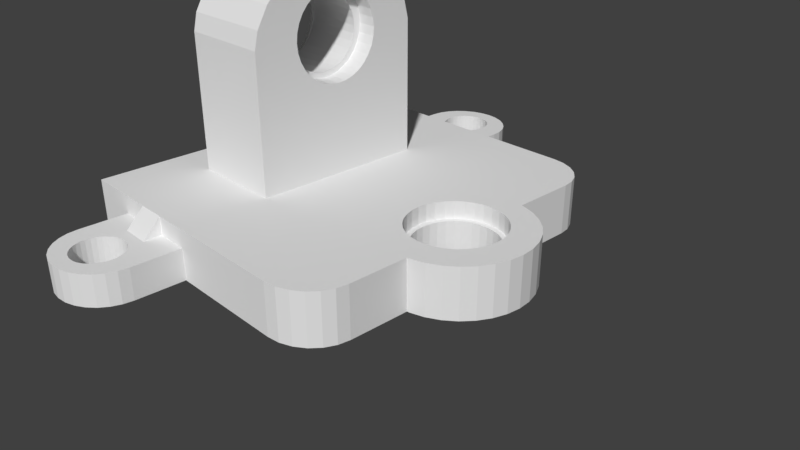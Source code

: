# Source: 17.30.blend  (saved by Blender 2.79.0; exported with 4.5.12 LTS)
import bpy
from mathutils import Matrix  # noqa: F401  (used for matrix-valued properties, if any)

bpy.ops.wm.read_factory_settings(use_empty=True)
scene = bpy.context.scene
scene.name = 'Scene'

# ---- collections
col_collection_1 = bpy.data.collections.new('Collection 1'); scene.collection.children.link(col_collection_1)

# ---- materials (node trees are filled in below, after node groups)
mat_material = bpy.data.materials.new('Material')
mat_material.alpha_threshold = 0.0
mat_material.use_transparent_shadow = False
mat_material.roughness = 0.5
mat_material.line_color = (0.0, 0.0, 0.0, 1.0)

# ---- material node trees

# ---- world
world_world = bpy.data.worlds.new('World'); scene.world = world_world
world_world.color = (0.05088, 0.05088, 0.05088)
world_world.use_sun_shadow = False
world_world.sun_shadow_jitter_overblur = 0.0
world_world.cycles.sampling_method = 'MANUAL'

# ---- cameras
cam_camera = bpy.data.cameras.new('Camera')
cam_camera.clip_end = 100.0
cam_camera.lens = 35.0
cam_camera.sensor_width = 32.0
cam_camera.sensor_height = 18.0
cam_camera.ortho_scale = 7.314
cam_camera.dof.focus_distance = 0.0
cam_camera.dof.aperture_fstop = 128.0

# ---- meshes
me_cube = bpy.data.meshes.new('Cube')
me_cube.from_pydata([(0.6489, 0.3852, -0.9897), (0.6489, 0.3852, 1.002), (0.7196, 0.3622, 1.002), (0.7196, 0.3622, -0.9897), (0.6345, -0.4113, -0.9897), (0.6345, -0.25, -0.9897), (0.6345, -0.2162, -0.9897), (0.6398, -0.2144, -0.9897), (0.6767, -0.1932, -0.9897), (0.7089, -0.1648, -0.9897), (0.7354, -0.13, -0.9897), (0.7551, -0.09045, -0.9897), (0.7672, -0.04748, -0.9897), (0.7713, -0.002799, -0.9897), (0.7672, 0.04189, -0.9897), (0.7551, 0.08485, -0.9897), (0.7354, 0.1245, -0.9897), (0.7089, 0.1592, -0.9897), (0.6767, 0.1876, -0.9897), (0.6398, 0.2088, -0.9897), (0.6345, 0.2106, -0.9897), (0.6345, 0.25, -0.9897), (0.6345, 0.3867, -0.9897), (0.7847, 0.3247, -0.9897), (0.8419, 0.2743, -0.9897), (0.8887, 0.2129, -0.9897), (0.9236, 0.1428, -0.9897), (0.945, 0.06679, -0.9897), (0.9523, -0.01228, -0.9897), (0.945, -0.09134, -0.9897), (0.9236, -0.1674, -0.9897), (0.8887, -0.2374, -0.9897), (0.8419, -0.2989, -0.9897), (0.7847, -0.3493, -0.9897), (0.7196, -0.3867, -0.9897), (0.6489, -0.4098, -0.9897), (0.6345, 0.3867, 0.0), (0.6345, 0.3867, 0.25), (0.6345, 0.3867, 0.5), (0.6345, 0.3867, 0.75), (0.6345, 0.3867, 1.002), (0.6345, 0.3867, -0.75), (0.6345, 0.3867, -0.5), (0.6345, 0.3867, -0.25), (0.6345, 0.25, 1.002), (0.6345, 0.2442, 1.002), (0.6514, 0.2387, 1.002), (0.6934, 0.2146, 1.002), (0.7302, 0.1821, 1.002), (0.7605, 0.1424, 1.002), (0.7829, 0.09724, 1.002), (0.7968, 0.0482, 1.002), (0.8014, -0.002799, 1.002), (0.7968, -0.0538, 1.002), (0.7829, -0.1028, 1.002), (0.7605, -0.148, 1.002), (0.7302, -0.1877, 1.002), (0.6934, -0.2202, 1.002), (0.6514, -0.2443, 1.002), (0.6345, -0.2498, 1.002), (0.6345, -0.25, 1.002), (0.6345, -0.4113, 1.002), (0.6489, -0.4098, 1.002), (0.7196, -0.3867, 1.002), (0.7847, -0.3493, 1.002), (0.8419, -0.2989, 1.002), (0.8887, -0.2374, 1.002), (0.9236, -0.1674, 1.002), (0.945, -0.09134, 1.002), (0.9523, -0.01228, 1.002), (0.945, 0.06679, 1.002), (0.9236, 0.1428, 1.002), (0.8887, 0.2129, 1.002), (0.8419, 0.2743, 1.002), (0.7847, 0.3247, 1.002), (0.6345, -0.4113, -0.75), (0.6345, -0.25, -1.0), (0.6345, -0.2162, -1.0), (0.6398, -0.2144, 0.2992), (0.6767, -0.1932, 0.2992), (0.7089, -0.1648, 0.2992), (0.7354, -0.13, 0.2992), (0.7551, -0.09045, 0.2992), (0.7672, -0.04748, 0.2992), (0.7713, -0.002799, 0.2992), (0.7672, 0.04189, 0.2992), (0.7551, 0.08485, 0.2992), (0.7354, 0.1245, 0.2992), (0.7089, 0.1592, 0.2992), (0.6767, 0.1876, 0.2992), (0.6398, 0.2088, 0.2992), (0.6345, 0.25, -1.0), (0.6345, 0.2106, -1.0), (0.6345, 0.5, -1.0), (0.6345, 0.5, -0.75), (0.6345, 0.5, -0.25), (0.6345, 0.5, 0.0), (0.6345, 0.5, 0.25), (0.6345, 0.5, 0.5), (0.6345, 0.5, 0.75), (0.6345, 0.5, 1.0), (0.6345, 0.5, -0.5), (0.6345, 0.25, 1.0), (0.6345, 0.2442, 1.0), (0.6514, 0.2387, 0.2992), (0.6934, 0.2146, 0.2992), (0.7302, 0.1821, 0.2992), (0.7605, 0.1424, 0.2992), (0.7829, 0.09724, 0.2992), (0.7968, 0.0482, 0.2992), (0.8014, -0.002799, 0.2992), (0.7968, -0.0538, 0.2992), (0.7829, -0.1028, 0.2992), (0.7605, -0.148, 0.2992), (0.7302, -0.1877, 0.2992), (0.6934, -0.2202, 0.2992), (0.6514, -0.2443, 0.2992), (0.6345, -0.2498, 1.0), (0.6345, -0.25, 1.0), (0.6345, -0.4113, 0.75), (0.6345, -0.4113, -0.5), (0.6345, -0.5, -0.75), (0.6345, -0.5, -1.0), (0.3845, -0.1343, -1.0), (0.4077, -0.1648, -1.0), (0.44, -0.1932, -1.0), (0.4768, -0.2144, -1.0), (0.5168, -0.2274, -1.0), (0.5583, -0.2318, -1.0), (0.5999, -0.2274, -1.0), (0.3845, -0.25, -1.0), (0.5999, -0.2274, 0.2992), (0.5999, 0.2218, 0.2992), (0.5999, 0.2218, -1.0), (0.3845, 0.25, -1.0), (0.3845, 0.5, -1.0), (0.6345, 0.75, -1.0), (0.6345, 0.75, -0.75), (0.6345, -0.4113, -0.25), (0.6345, 0.75, -0.25), (0.6345, 0.75, 0.0), (0.6345, 0.75, 0.25), (0.6345, 0.75, 0.5), (0.6345, 0.75, 0.75), (0.6345, 0.75, 1.0), (0.6345, 0.75, -0.5), (0.6168, 0.25, 1.0), (0.6339, -0.25, 1.0), (0.6345, -0.4113, 0.5), (0.6345, -0.5, 1.0), (0.6345, -0.5, 0.75), (0.6345, -0.5, -0.5), (0.3845, -0.5, -1.0), (0.3456, -8.149e-09, -1.0), (0.3453, -0.002799, -1.0), (0.3494, -0.04748, -1.0), (0.3615, -0.09045, -1.0), (0.3812, -0.13, -1.0), (0.1345, -0.25, -1.0), (0.1345, 2.98e-08, -1.0), (0.4077, -0.1648, 0.2992), (0.44, -0.1932, 0.2992), (0.4768, -0.2144, 0.2992), (0.5168, -0.2274, 0.2992), (0.5583, -0.2318, 0.2992), (0.5583, 0.2262, -1.0), (0.3845, 0.75, -1.0), (0.5168, 0.2218, -1.0), (0.1345, 0.25, -1.0), (0.1345, 0.5, -1.0), (0.6345, 0.75, -0.75), (0.6345, 0.75, -0.25), (0.6345, 0.75, 0.0), (0.6345, 0.75, 0.25), (0.6345, 0.75, 0.5), (0.6345, 0.75, 0.75), (0.6345, 0.75, 1.0), (0.3845, 0.75, 1.0), (0.3845, 0.5, 1.0), (0.6345, 0.75, -0.5), (0.3845, 0.25, 1.0), (0.4998, 0.25, 1.0), (0.5109, 0.2536, 1.0), (0.5583, 0.2586, 1.0), (0.6057, 0.2536, 1.0), (0.6057, 0.2536, 0.2992), (0.6057, -0.2592, 1.0), (0.5583, -0.2642, 1.0), (0.5109, -0.2592, 1.0), (0.4827, -0.25, 1.0), (0.3845, -0.25, 1.0), (0.3845, -0.5, 1.0), (0.6345, -0.5, 0.5), (0.6345, -0.75, 1.0), (0.6345, -0.75, 0.75), (0.6345, -0.5, -0.25), (0.6345, -0.75, -0.5), (0.6345, -0.75, -0.75), (0.6345, -0.75, -1.0), (0.3845, -0.75, -1.0), (0.1345, -0.5, -1.0), (0.3845, 0.1287, -1.0), (0.3812, 0.1245, -1.0), (0.3615, 0.08485, -1.0), (0.3494, 0.04189, -1.0), (0.3453, -0.002799, 0.2992), (0.3494, -0.04748, 0.2992), (0.3615, -0.09045, 0.2992), (0.3812, -0.13, 0.2992), (0.08509, -0.25, -1.0), (0.08509, 7.427e-08, -1.0), (0.3864, -0.1877, 0.2992), (0.4653, -0.2443, 0.2992), (0.5109, -0.2592, 0.2992), (0.5583, -0.2642, 0.2992), (0.6057, -0.2592, 0.2992), (0.5583, 0.2262, 0.2992), (0.3845, 1.0, -1.0), (0.4492, 0.9915, -1.0), (0.5095, 0.9665, -1.0), (0.5612, 0.9268, -1.0), (0.601, 0.875, -1.0), (0.626, 0.8147, -1.0), (0.6345, 0.75, -1.0), (0.3845, 1.0, -1.0), (0.1345, 0.75, -1.0), (0.4768, 0.2088, -1.0), (0.08509, 0.25, -1.0), (0.08509, 0.5, -1.0), (0.6345, -0.4113, 0.25), (0.626, 0.8147, -0.25), (0.626, 0.8147, 0.0), (0.626, 0.8147, 1.0), (0.601, 0.875, 1.0), (0.5612, 0.9268, 1.0), (0.5095, 0.9665, 1.0), (0.4492, 0.9915, 1.0), (0.3845, 1.0, 1.0), (0.3845, 1.0, 1.0), (0.626, 0.8147, 0.75), (0.1345, 0.75, 1.0), (0.1345, 0.5, 1.0), (0.626, 0.8147, -0.5), (0.1345, 0.25, 1.0), (0.3845, 0.1795, 1.0), (0.3864, 0.1821, 1.0), (0.4232, 0.2146, 1.0), (0.4653, 0.2387, 1.0), (0.5109, 0.2536, 0.2992), (0.5583, 0.2586, 0.2992), (0.4653, -0.2443, 1.0), (0.3845, -0.1851, 1.0), (0.4232, -0.2202, 1.0), (0.3864, -0.1877, 1.0), (0.1345, -0.25, 1.0), (0.1345, -0.5, 1.0), (0.3845, -0.75, 1.0), (0.6345, -0.5, 0.25), (0.6345, -0.75, 0.5), (0.6345, -0.75, 1.0), (0.6345, -0.75, 0.75), (0.6345, -0.4113, 0.0), (0.6345, -0.5, 0.0), (0.6345, -0.75, -0.25), (0.6345, -0.75, -0.5), (0.6345, -0.75, -0.75), (0.6345, -0.75, -1.0), (0.626, -0.8147, -1.0), (0.601, -0.875, -1.0), (0.5612, -0.9268, -1.0), (0.5095, -0.9665, -1.0), (0.4492, -0.9915, -1.0), (0.3845, -1.0, -1.0), (0.3845, -1.0, -1.0), (0.1345, -0.75, -1.0), (0.08509, -0.5, -1.0), (0.4077, 0.1592, -1.0), (0.3812, 0.1245, 0.2992), (0.3615, 0.08485, 0.2992), (0.3494, 0.04189, 0.2992), (0.3152, -0.002799, 0.2992), (0.3199, -0.0538, 0.2992), (0.3337, -0.1028, 0.2992), (4.47e-08, -0.25, -1.0), (5.96e-08, 1.192e-07, -1.0), (0.4232, -0.2202, 0.2992), (0.5168, 0.2218, 0.2992), (0.3845, 1.0, -0.75), (0.4492, 0.9915, -0.75), (0.3845, 1.0, -0.75), (0.5095, 0.9665, -0.75), (0.5612, 0.9268, -0.75), (0.601, 0.875, -0.75), (0.626, 0.8147, -0.75), (0.1345, 1.0, -1.0), (0.08509, 0.75, -1.0), (0.44, 0.1876, -1.0), (0.4768, 0.2088, 0.2992), (8.941e-08, 0.25, -1.0), (1.192e-07, 0.5, -1.0), (0.626, 0.8147, 0.25), (0.601, 0.875, -0.25), (0.601, 0.875, 0.0), (0.626, 0.8147, 0.5), (0.601, 0.875, 0.75), (0.5612, 0.9268, 0.75), (0.5095, 0.9665, 0.75), (0.4492, 0.9915, 0.75), (0.3845, 1.0, 0.75), (0.3845, 1.0, 0.75), (0.1345, 1.0, 1.0), (0.08509, 0.75, 1.0), (0.08509, 0.5, 1.0), (0.601, 0.875, -0.5), (0.08509, 0.25, 1.0), (0.1345, -3.581e-07, 1.0), (0.3154, -4.228e-07, 1.0), (0.3199, 0.0482, 1.0), (0.3337, 0.09724, 1.0), (0.3562, 0.1424, 1.0), (0.3864, 0.1821, 0.2992), (0.4232, 0.2146, 0.2992), (0.4653, 0.2387, 0.2992), (0.3562, -0.148, 1.0), (0.3337, -0.1028, 1.0), (0.3199, -0.0538, 1.0), (0.3152, -0.002799, 1.0), (0.08509, -0.25, 1.0), (0.08509, -0.5, 1.0), (0.1345, -0.75, 1.0), (0.3845, -1.0, 1.0), (0.3845, -1.0, 1.0), (0.4492, -0.9915, 1.0), (0.5095, -0.9665, 1.0), (0.5612, -0.9268, 1.0), (0.601, -0.875, 1.0), (0.626, -0.8147, 1.0), (0.6345, -0.75, 0.25), (0.6345, -0.75, 0.5), (0.626, -0.8147, 0.75), (0.6345, -0.75, 0.0), (0.6345, -0.75, -0.25), (0.626, -0.8147, -0.5), (0.626, -0.8147, -0.75), (0.601, -0.875, -0.75), (0.5612, -0.9268, -0.75), (0.5095, -0.9665, -0.75), (0.4492, -0.9915, -0.75), (0.3845, -1.0, -0.75), (0.1345, -1.0, -1.0), (0.08509, -0.75, -1.0), (2.98e-08, -0.5, -1.0), (0.4077, 0.1592, 0.2992), (0.3337, 0.09724, 0.2992), (0.3199, 0.0482, 0.2992), (0.3562, -0.148, 0.2992), (-0.25, -0.25, -1.0), (-0.25, 1.639e-07, -1.0), (0.1345, 1.0, -0.75), (0.3845, 1.0, -0.5), (0.4492, 0.9915, -0.5), (0.5095, 0.9665, -0.5), (0.5612, 0.9268, -0.5), (0.08509, 1.0, -1.0), (1.49e-07, 0.75, -1.0), (0.44, 0.1876, 0.2992), (-0.25, 0.25, -1.0), (-0.25, 0.5, -1.0), (0.601, 0.875, 0.25), (0.5612, 0.9268, -0.25), (0.5612, 0.9268, 0.0), (0.601, 0.875, 0.5), (0.5612, 0.9268, 0.5), (0.5095, 0.9665, 0.5), (0.4492, 0.9915, 0.5), (0.3845, 1.0, 0.5), (0.3845, 1.0, 0.5), (0.1345, 1.0, 0.75), (0.08509, 1.0, 1.0), (1.416e-07, 0.75, 1.0), (4.47e-08, 0.5, 1.0), (-5.96e-08, 0.25, 1.0), (0.08509, -2.689e-07, 1.0), (0.3562, 0.1424, 0.2992), (-2.496e-07, -0.25, 1.0), (-3.427e-07, -0.5, 1.0), (0.08509, -0.75, 1.0), (0.1345, -1.0, 1.0), (0.3845, -1.0, 0.75), (0.3845, -1.0, 0.75), (0.4492, -0.9915, 0.75), (0.5095, -0.9665, 0.75), (0.5612, -0.9268, 0.75), (0.601, -0.875, 0.75), (0.6345, -0.75, 0.25), (0.626, -0.8147, 0.5), (0.6345, -0.75, 0.0), (0.626, -0.8147, -0.25), (0.601, -0.875, -0.5), (0.5612, -0.9268, -0.5), (0.5095, -0.9665, -0.5), (0.4492, -0.9915, -0.5), (0.3845, -1.0, -0.5), (0.3845, -1.0, -0.75), (0.1345, -1.0, -0.75), (0.08509, -1.0, -1.0), (1.49e-08, -0.75, -1.0), (-0.25, -0.5, -1.0), (-0.5, -0.25, -1.0), (-0.5, 2.086e-07, -1.0), (0.3845, 1.0, -0.5), (0.1345, 1.0, -0.5), (0.08509, 1.0, -0.75), (0.4492, 0.9915, -0.25), (0.3845, 1.0, -0.25), (0.5095, 0.9665, -0.25), (1.788e-07, 1.0, -1.0), (-0.25, 0.75, -1.0), (-0.5, 0.25, -1.0), (-0.5, 0.5, -1.0), (0.5612, 0.9268, 0.25), (0.5095, 0.9665, 0.0), (0.5095, 0.9665, 0.25), (0.4492, 0.9915, 0.25), (0.3845, 1.0, 0.25), (0.3845, 1.0, 0.25), (0.1345, 1.0, 0.5), (0.08509, 1.0, 0.75), (2.384e-07, 1.0, 1.0), (-0.25, 0.75, 1.0), (-0.25, 0.5, 1.0), (-0.25, 0.25, 1.0), (-1.49e-07, -1.793e-07, 1.0), (-0.25, -0.25, 1.0), (-0.25, -0.5, 1.0), (-4.433e-07, -0.75, 1.0), (0.08509, -1.0, 1.0), (0.1345, -1.0, 0.75), (0.3845, -1.0, 0.5), (0.3845, -1.0, 0.5), (0.4492, -0.9915, 0.5), (0.5095, -0.9665, 0.5), (0.5612, -0.9268, 0.5), (0.601, -0.875, 0.5), (0.626, -0.8147, 0.25), (0.626, -0.8147, 0.0), (0.601, -0.875, -0.25), (0.5612, -0.9268, -0.25), (0.5095, -0.9665, -0.25), (0.4492, -0.9915, -0.25), (0.3845, -1.0, -0.25), (0.3845, -1.0, -0.5), (0.1345, -1.0, -0.5), (0.08509, -1.0, -0.75), (0.0, -1.0, -1.0), (-0.25, -0.75, -1.0), (-0.5, -0.5, -1.0), (-0.75, -0.25, -1.0), (-0.75, 2.531e-07, -1.0), (0.3845, 1.0, -0.25), (0.1345, 1.0, -0.25), (0.08509, 1.0, -0.5), (1.937e-07, 1.0, -0.75), (0.4492, 0.9915, 0.0), (0.3845, 1.0, 0.0), (-0.25, 1.0, -1.0), (-0.5, 0.75, -1.0), (-0.75, 0.25, -1.0), (-0.75, 0.5, -1.0), (0.3845, 1.0, 0.0), (0.1345, 1.0, 0.25), (0.08509, 1.0, 0.5), (2.384e-07, 1.0, 0.75), (-0.25, 1.0, 1.0), (-0.5, 0.75, 1.0), (-0.5, 0.5, 1.0), (-0.25, 0.5, 6.385), (-0.25, 0.4764, 7.067), (-0.25, 0.4118, 7.851), (-0.25, 0.3236, 8.528), (-0.25, 0.25, 8.972), (-0.25, 0.25, 6.657), (-0.25, 0.2545, 6.336), (-0.25, 0.25, 6.015), (-0.25, -9.011e-08, 1.0), (-0.25, -0.25, 6.205), (-0.25, -0.2518, 6.336), (-0.25, -0.25, 6.468), (-0.25, -0.25, 8.972), (-0.25, -0.3236, 8.528), (-0.25, -0.4118, 7.851), (-0.25, -0.4764, 7.067), (-0.25, -0.5, 6.385), (-0.25, -0.75, 1.0), (-5.364e-07, -1.0, 1.0), (0.08509, -1.0, 0.75), (0.1345, -1.0, 0.5), (0.4492, -0.9915, 0.25), (0.3845, -1.0, 0.25), (0.5095, -0.9665, 0.25), (0.5612, -0.9268, 0.25), (0.601, -0.875, 0.25), (0.601, -0.875, 0.0), (0.5612, -0.9268, 0.0), (0.5095, -0.9665, 0.0), (0.4492, -0.9915, 0.0), (0.3845, -1.0, 0.0), (0.3845, -1.0, -0.25), (0.1345, -1.0, -0.25), (0.08509, -1.0, -0.5), (-7.451e-08, -1.0, -0.75), (-0.25, -1.0, -1.0), (-0.5, -0.75, -1.0), (-0.75, -0.5, -1.0), (-1.0, -0.25, -1.0), (-1.0, 2.978e-07, -1.0), (0.1345, 1.0, 0.0), (0.08509, 1.0, -0.25), (2.086e-07, 1.0, -0.5), (-0.25, 1.0, -0.75), (-0.5, 1.0, -1.0), (-0.75, 0.75, -1.0), (-1.0, 0.25, -1.0), (-1.0, 0.5, -1.0), (0.08509, 1.0, 0.25), (2.384e-07, 1.0, 0.5), (-0.25, 1.0, 0.75), (-0.5, 1.0, 1.0), (-0.75, 0.75, 1.0), (-0.75, 0.5, 1.0), (-0.5, 0.5, 6.385), (-0.25, 0.2496, 5.988), (-0.25, 0.2352, 5.653), (-0.25, 0.2118, 5.344), (-0.25, 0.1803, 5.073), (-0.25, 0.142, 4.851), (-0.25, 0.0982, 4.686), (-0.25, 0.05071, 4.584), (-0.25, 0.001324, 4.55), (-0.25, -9.011e-08, 4.551), (-0.5, 0.4764, 7.067), (-0.5, 0.4118, 7.851), (-0.5, 0.3236, 8.528), (-0.5, 0.25, 8.972), (-0.25, 0.2496, 6.685), (-0.25, -0.04806, 4.584), (-0.25, -0.09555, 4.686), (-0.25, -0.1393, 4.851), (-0.25, -0.1777, 5.073), (-0.25, -0.2092, 5.344), (-0.25, -0.2326, 5.653), (-0.25, -0.247, 5.988), (-0.5, -0.5, 1.0), (-0.5, -0.5, 6.385), (-0.3548, -0.2518, 6.357), (-0.25, -0.247, 6.685), (-0.25, -0.25, 8.972), (-0.5, -0.25, 8.972), (-0.5, -0.3236, 8.528), (-0.5, -0.4118, 7.851), (-0.5, -0.4764, 7.067), (-0.5, -0.75, 1.0), (-0.25, -1.0, 1.0), (-4.768e-07, -1.0, 0.75), (0.08509, -1.0, 0.5), (0.3845, -1.0, 0.25), (0.1345, -1.0, 0.25), (0.3845, -1.0, 0.0), (0.1345, -1.0, 0.0), (0.08509, -1.0, -0.25), (-1.49e-07, -1.0, -0.5), (-0.25, -1.0, -0.75), (-0.5, -1.0, -1.0), (-0.75, -0.75, -1.0), (-1.0, -0.5, -1.0), (-1.0, -0.25, -0.75), (-1.0, 2.831e-07, -0.75), (0.08509, 1.0, 0.0), (2.235e-07, 1.0, -0.25), (-0.25, 1.0, -0.5), (-0.5, 1.0, -0.75), (-0.75, 1.0, -1.0), (-1.0, 0.75, -1.0), (-1.0, 0.25, -0.75), (-1.0, 0.5, -0.75), (2.384e-07, 1.0, 0.25), (-0.25, 1.0, 0.5), (-0.4187, 1.0, 0.9591), (-0.75, 1.0, 1.0), (-1.0, 0.75, 1.0), (-1.0, 0.5, 1.0), (-0.75, 0.5, 6.385), (-0.356, 0.2496, 6.009), (-0.3572, 0.2352, 5.674), (-0.3582, 0.2118, 5.365), (-0.3592, 0.1803, 5.095), (-0.3599, 0.142, 4.873), (-0.3605, 0.0982, 4.708), (-0.3609, 0.05071, 4.606), (-0.361, 0.001324, 4.572), (-0.75, 0.4764, 7.067), (-0.75, 0.4118, 7.851), (-0.75, 0.3236, 8.528), (-0.75, 0.25, 8.972), (-0.5, 0.25, 8.972), (-0.25, 0.25, 8.972), (-0.25, 0.2352, 7.02), (-0.3548, 0.2545, 6.357), (-0.3609, -0.04806, 4.606), (-0.3605, -0.09555, 4.708), (-0.3599, -0.1393, 4.873), (-0.3592, -0.1777, 5.095), (-0.3582, -0.2092, 5.365), (-0.3572, -0.2326, 5.674), (-0.356, -0.247, 6.009), (-0.75, -0.5, 1.0), (-0.75, -0.5, 6.385), (-0.75, -0.25, 8.972), (-0.75, -0.3236, 8.528), (-0.75, -0.4118, 7.851), (-0.75, -0.4764, 7.067), (-0.75, -0.75, 1.0), (-0.5, -1.0, 1.0), (-0.25, -1.0, 0.75), (-4.172e-07, -1.0, 0.5), (0.08509, -1.0, 0.25), (0.08509, -1.0, 0.0), (-2.235e-07, -1.0, -0.25), (-0.25, -1.0, -0.5), (-0.25, -1.276, -0.75), (-0.25, -1.276, -1.0), (-0.2563, -1.333, -1.0), (-0.2748, -1.386, -1.0), (-0.3045, -1.434, -1.0), (-0.3441, -1.474, -1.0), (-0.3915, -1.504, -1.0), (-0.4444, -1.523, -1.0), (-0.5, -1.529, -1.0), (-0.5, -1.529, -1.0), (-0.5, -1.441, -1.0), (-0.4978, -1.441, -1.0), (-0.4724, -1.439, -1.0), (-0.448, -1.431, -1.0), (-0.4255, -1.418, -1.0), (-0.4058, -1.4, -1.0), (-0.3896, -1.379, -1.0), (-0.3776, -1.355, -1.0), (-0.3702, -1.329, -1.0), (-0.3677, -1.302, -1.0), (-0.3702, -1.274, -1.0), (-0.3776, -1.248, -1.0), (-0.3896, -1.224, -1.0), (-0.4058, -1.203, -1.0), (-0.4255, -1.185, -1.0), (-0.448, -1.172, -1.0), (-0.4724, -1.164, -1.0), (-0.4978, -1.162, -1.0), (-0.5, -1.162, -1.0), (-0.75, -1.0, -1.0), (-1.0, -0.75, -1.0), (-1.0, -0.5, -0.75), (-1.0, -0.25, -0.5), (-1.0, 2.682e-07, -0.5), (2.384e-07, 1.0, 0.0), (-0.25, 1.0, -0.25), (-0.5, 1.0, -0.5), (-0.75, 1.0, -0.75), (-1.0, 1.0, -1.0), (-1.0, 0.75, -0.75), (-1.0, 0.25, -0.5), (-1.0, 0.5, -0.5), (-0.25, 1.0, 0.25), (-0.4187, 1.0, 0.5), (-0.4187, 1.0, 0.75), (-0.5, 1.0, 0.9591), (-0.5722, 1.0, 0.9591), (-1.0, 1.0, 1.0), (-1.0, 0.5, 0.75), (-1.0, 0.75, 0.75), (-1.0, 0.25, 1.0), (-0.75, 0.25, 1.0), (-0.75, 0.25, 5.951), (-0.75, 0.2545, 6.272), (-0.75, 0.25, 6.593), (-0.3525, -0.2326, 7.04), (-0.3536, -0.247, 6.705), (-0.3551, -0.2104, 6.279), (-0.3541, -0.2063, 6.57), (-0.3531, -0.1943, 6.85), (-0.3522, -0.1747, 7.108), (-0.3515, -0.1484, 7.334), (-0.3508, -0.1163, 7.52), (-0.3503, -0.07969, 7.658), (-0.3501, -0.03998, 7.743), (-0.35, 0.001324, 7.771), (-0.3501, 0.04262, 7.743), (-0.3503, 0.08234, 7.658), (-0.3508, 0.1189, 7.52), (-0.3515, 0.151, 7.334), (-0.3522, 0.1773, 7.108), (-0.3531, 0.1969, 6.85), (-0.3541, 0.209, 6.57), (-0.3551, 0.213, 6.279), (-0.3536, 0.2496, 6.705), (-0.3525, 0.2352, 7.04), (-0.3514, 0.2118, 7.349), (-0.3505, 0.1803, 7.619), (-0.3497, 0.142, 7.841), (-0.3491, 0.0982, 8.006), (-0.3488, 0.05071, 8.108), (-0.3487, 0.001324, 8.142), (-0.3488, -0.04806, 8.108), (-0.3491, -0.09555, 8.006), (-0.3497, -0.1393, 7.841), (-0.3505, -0.1777, 7.619), (-0.3514, -0.2092, 7.349), (-0.3561, 0.209, 5.987), (-0.3571, 0.1969, 5.707), (-0.358, 0.1773, 5.449), (-0.3587, 0.151, 5.223), (-0.3594, 0.1189, 5.037), (-0.3598, 0.08234, 4.9), (-0.3601, 0.04262, 4.815), (-0.3602, 0.001324, 4.786), (-0.3601, -0.03998, 4.815), (-0.3598, -0.07969, 4.9), (-0.3594, -0.1163, 5.037), (-0.3587, -0.1484, 5.223), (-0.358, -0.1747, 5.449), (-0.3571, -0.1943, 5.707), (-0.3561, -0.2063, 5.987), (-0.75, 0.25, 8.972), (-0.5, 0.09151, 9.374), (-0.25, 0.09151, 9.374), (-0.25, -9.011e-08, 8.942), (-0.25, 0.2118, 7.329), (-0.75, -0.25, 1.0), (-0.75, -0.25, 6.403), (-0.75, -0.2518, 6.272), (-0.75, -0.25, 6.141), (-0.25, -0.2326, 7.02), (-0.5, -0.25, 8.972), (-1.0, -0.5, 1.0), (-1.0, -0.75, 1.0), (-0.75, -1.0, 1.0), (-0.5, -1.0, 0.9806), (-0.4283, -1.0, 0.9806), (-0.4283, -1.0, 0.75), (-0.25, -1.0, 0.5), (-3.576e-07, -1.0, 0.25), (-2.98e-07, -1.0, 0.0), (-0.25, -1.0, -0.25), (-0.25, -1.276, -0.5), (-0.2563, -1.333, -0.75), (-0.5231, -1.164, -1.0), (-0.5475, -1.172, -1.0), (-0.57, -1.185, -1.0), (-0.5897, -1.203, -1.0), (-0.6059, -1.224, -1.0), (-0.6179, -1.248, -1.0), (-0.6254, -1.274, -1.0), (-0.6279, -1.302, -1.0), (-0.6254, -1.329, -1.0), (-0.6179, -1.355, -1.0), (-0.6059, -1.379, -1.0), (-0.5897, -1.4, -1.0), (-0.57, -1.418, -1.0), (-0.5475, -1.431, -1.0), (-0.5231, -1.439, -1.0), (-0.5, -1.529, -1.0), (-0.5556, -1.523, -1.0), (-0.6085, -1.504, -1.0), (-0.6559, -1.474, -1.0), (-0.6955, -1.434, -1.0), (-0.7252, -1.386, -1.0), (-0.7437, -1.333, -1.0), (-0.75, -1.276, -1.0), (-0.2748, -1.386, -0.75), (-0.3045, -1.434, -0.75), (-0.3441, -1.474, -0.75), (-0.3915, -1.504, -0.75), (-0.4444, -1.523, -0.75), (-0.5, -1.529, -0.75), (-0.5, -1.529, -0.75), (-0.4978, -1.441, 0.25), (-0.4724, -1.439, 0.25), (-0.448, -1.431, 0.25), (-0.4255, -1.418, 0.25), (-0.4058, -1.4, 0.25), (-0.3896, -1.379, 0.25), (-0.3776, -1.355, 0.25), (-0.3702, -1.329, 0.25), (-0.3677, -1.302, 0.25), (-0.3702, -1.274, 0.25), (-0.3776, -1.248, 0.25), (-0.3896, -1.224, 0.25), (-0.4058, -1.203, 0.25), (-0.4255, -1.185, 0.25), (-0.448, -1.172, 0.25), (-0.4724, -1.164, 0.25), (-0.4978, -1.162, 0.25), (-1.0, -1.0, -1.0), (-1.0, -0.75, -0.75), (-1.0, -0.5, -0.5), (-1.0, -0.25, -0.25), (-1.0, 2.526e-07, -0.25), (-0.25, 1.0, 0.0), (-0.5, 1.0, -0.25), (-0.75, 1.0, -0.5), (-1.0, 1.0, -0.75), (-1.0, 0.75, -0.5), (-1.0, 0.25, -0.25), (-1.0, 0.5, -0.25), (-0.4187, 1.0, 0.25), (-0.75, 1.0, 0.75), (-1.0, 1.0, 0.75), (-1.0, 0.5, 0.5), (-1.0, 0.75, 0.5), (-1.0, 0.25, 0.75), (-1.0, 1.783e-07, 1.0), (-0.75, 8.871e-08, 1.0), (-0.75, 8.871e-08, 4.487), (-0.75, 0.001324, 4.486), (-0.75, 0.05071, 4.52), (-0.75, 0.0982, 4.622), (-0.75, 0.142, 4.787), (-0.75, 0.1803, 5.009), (-0.75, 0.2118, 5.28), (-0.75, 0.2352, 5.589), (-0.75, 0.2496, 5.924), (-0.7078, 0.2305, 6.264), (-0.75, 0.2496, 6.621), (-0.25, 0.1803, 7.599), (-0.25, 0.142, 7.821), (-0.25, 0.0982, 7.987), (-0.25, 0.05071, 8.088), (-0.25, 0.001324, 8.123), (-0.25, -0.04806, 8.088), (-0.25, -0.09555, 7.987), (-0.25, -0.1393, 7.821), (-0.25, -0.1777, 7.599), (-0.25, -0.2092, 7.329), (-0.75, 0.1803, 7.535), (-0.75, 0.09151, 9.374), (-0.5, -0.09151, 9.374), (-0.25, -0.09151, 9.374), (-0.75, -0.247, 5.924), (-0.75, -0.2326, 5.589), (-0.75, -0.2092, 5.28), (-0.75, -0.1777, 5.009), (-0.75, -0.1393, 4.787), (-0.75, -0.09555, 4.622), (-0.75, -0.04806, 4.52), (-1.0, -0.25, 1.0), (-0.75, -0.25, 8.972), (-0.75, 8.871e-08, 8.942), (-0.75, 8.871e-08, 8.057), (-0.75, -0.04806, 8.024), (-0.75, -0.09555, 7.922), (-0.75, -0.1393, 7.757), (-0.75, -0.1777, 7.535), (-0.75, -0.2092, 7.265), (-0.75, -0.2326, 6.956), (-0.75, -0.247, 6.621), (-0.7078, -0.2278, 6.264), (-1.0, -0.75, 0.75), (-1.0, -0.5, 0.75), (-1.0, -1.0, 1.0), (-0.5817, -1.0, 0.9806), (-0.5, -1.102, 0.25), (-0.4283, -1.102, 0.25), (-0.4283, -1.0, 0.25), (-0.4283, -1.0, 0.5), (-0.25, -1.0, 0.25), (-0.25, -1.0, 0.0), (-0.25, -1.276, -0.25), (-0.2563, -1.333, -0.5), (-0.75, -1.0, -0.75), (-0.75, -1.276, -0.75), (-0.5, -1.162, 0.25), (-0.5231, -1.164, 0.25), (-0.5475, -1.172, 0.25), (-0.57, -1.185, 0.25), (-0.5897, -1.203, 0.25), (-0.6059, -1.224, 0.25), (-0.6179, -1.248, 0.25), (-0.6254, -1.274, 0.25), (-0.6279, -1.302, 0.25), (-0.6254, -1.329, 0.25), (-0.6179, -1.355, 0.25), (-0.6059, -1.379, 0.25), (-0.5897, -1.4, 0.25), (-0.57, -1.418, 0.25), (-0.5475, -1.431, 0.25), (-0.5231, -1.439, 0.25), (-0.5, -1.529, -0.75), (-0.5556, -1.523, -0.75), (-0.6085, -1.504, -0.75), (-0.6559, -1.474, -0.75), (-0.6955, -1.434, -0.75), (-0.7252, -1.386, -0.75), (-0.7437, -1.333, -0.75), (-0.2748, -1.386, -0.5), (-0.3045, -1.434, -0.5), (-0.3441, -1.474, -0.5), (-0.3915, -1.504, -0.5), (-0.4444, -1.523, -0.5), (-0.5, -1.529, -0.5), (-0.5, -1.529, -0.5), (-0.5, -1.441, 0.25), (-0.5, -1.529, 0.25), (-0.5, -1.529, 0.25), (-0.4444, -1.523, 0.25), (-0.3915, -1.504, 0.25), (-0.3441, -1.474, 0.25), (-0.3045, -1.434, 0.25), (-0.2748, -1.386, 0.25), (-0.2563, -1.333, 0.25), (-0.25, -1.276, 0.25), (-1.0, -1.0, -0.75), (-1.0, -0.75, -0.5), (-1.0, -0.5, -0.25), (-1.0, -0.25, 0.0), (-1.0, 2.38e-07, 0.0), (-0.5, 1.0, 0.0), (-0.75, 1.0, -0.25), (-1.0, 1.0, -0.5), (-1.0, 0.75, -0.25), (-1.0, 0.25, 0.0), (-1.0, 0.5, 0.0), (-0.4187, 1.0, 0.2428), (-0.5722, 1.0, 0.75), (-0.75, 1.0, 0.5), (-1.0, 1.0, 0.5), (-1.0, 0.5, 0.25), (-1.0, 0.75, 0.25), (-1.0, 0.25, 0.5), (-1.0, 1.93e-07, 0.75), (-0.7133, 0.001324, 4.648), (-0.7132, 0.04603, 4.679), (-0.7129, 0.08901, 4.771), (-0.7124, 0.1286, 4.92), (-0.7117, 0.1633, 5.121), (-0.7109, 0.1918, 5.366), (-0.7099, 0.213, 5.646), (-0.7088, 0.2261, 5.949), (-0.7067, 0.2261, 6.579), (-0.75, 0.2352, 6.956), (-0.75, 0.142, 7.757), (-0.75, 0.2118, 7.265), (-0.75, -0.09151, 9.374), (-0.7088, -0.2234, 5.949), (-0.7099, -0.2104, 5.646), (-0.7109, -0.1892, 5.366), (-0.7117, -0.1607, 5.121), (-0.7124, -0.126, 4.92), (-0.7129, -0.08636, 4.771), (-0.7132, -0.04338, 4.679), (-1.0, -0.25, 0.75), (-0.7067, -0.2234, 6.579), (-0.75, 0.001324, 8.058), (-0.7023, -0.04338, 7.848), (-0.7026, -0.08636, 7.756), (-0.7031, -0.126, 7.607), (-0.7038, -0.1607, 7.406), (-0.7047, -0.1892, 7.161), (-0.7056, -0.2104, 6.882), (-1.0, -0.75, 0.5), (-1.0, -0.5, 0.5), (-1.0, -1.0, 0.75), (-0.75, -1.0, 0.75), (-0.5817, -1.102, 0.25), (-0.25, -1.276, 0.0), (-0.2563, -1.333, -0.25), (-0.75, -1.0, -0.5), (-0.75, -1.276, -0.5), (-0.5817, -1.0, 0.25), (-0.75, -1.0, 0.25), (-0.75, -1.276, 0.25), (-0.7437, -1.333, 0.25), (-0.7252, -1.386, 0.25), (-0.6955, -1.434, 0.25), (-0.6559, -1.474, 0.25), (-0.6085, -1.504, 0.25), (-0.5556, -1.523, 0.25), (-0.5, -1.529, 0.25), (-0.5556, -1.523, -0.5), (-0.5, -1.529, -0.5), (-0.6085, -1.504, -0.5), (-0.6559, -1.474, -0.5), (-0.6955, -1.434, -0.5), (-0.7252, -1.386, -0.5), (-0.7437, -1.333, -0.5), (-0.2748, -1.386, -0.25), (-0.3045, -1.434, -0.25), (-0.3441, -1.474, -0.25), (-0.3915, -1.504, -0.25), (-0.4444, -1.523, -0.25), (-0.5, -1.529, -0.25), (-0.5, -1.529, -0.25), (-0.5, -1.529, 0.0), (-0.5, -1.529, 0.0), (-0.4444, -1.523, 0.0), (-0.3915, -1.504, 0.0), (-0.3441, -1.474, 0.0), (-0.3045, -1.434, 0.0), (-0.2748, -1.386, 0.0), (-0.2563, -1.333, 0.0), (-1.0, -1.0, -0.5), (-1.0, -0.75, -0.25), (-1.0, -0.5, 0.0), (-1.0, -0.25, 0.25), (-1.0, 2.231e-07, 0.25), (-0.75, 1.0, 0.0), (-1.0, 1.0, -0.25), (-1.0, 0.75, 0.0), (-1.0, 0.25, 0.25), (-0.5722, 1.0, 0.5), (-0.75, 1.0, 0.25), (-1.0, 1.0, 0.25), (-1.0, 2.079e-07, 0.5), (-0.7056, 0.213, 6.882), (-0.7075, -0.2432, 6.348), (-0.7086, -0.2385, 6.012), (-0.7097, -0.2246, 5.689), (-0.7108, -0.202, 5.391), (-0.7117, -0.1716, 5.129), (-0.7124, -0.1345, 4.915), (-0.713, -0.09224, 4.756), (-0.7133, -0.04638, 4.658), (-0.7134, 0.001324, 4.624), (-0.7133, 0.04902, 4.658), (-0.713, 0.09489, 4.756), (-0.7124, 0.1372, 4.915), (-0.7117, 0.1742, 5.129), (-0.7108, 0.2046, 5.391), (-0.7097, 0.2272, 5.689), (-0.7086, 0.2411, 6.012), (-0.7075, 0.2458, 6.348), (-0.7063, 0.2411, 6.685), (-0.7052, 0.2272, 7.008), (-0.7042, 0.2046, 7.306), (-0.7033, 0.1742, 7.567), (-0.7025, 0.1372, 7.782), (-0.702, 0.09489, 7.941), (-0.7016, 0.04902, 8.039), (-0.7015, 0.001324, 8.072), (-0.7016, -0.04638, 8.039), (-0.702, -0.09224, 7.941), (-0.7025, -0.1345, 7.782), (-0.7033, -0.1716, 7.567), (-0.7042, -0.202, 7.306), (-0.7052, -0.2246, 7.008), (-0.7063, -0.2385, 6.685), (-0.7022, 0.001324, 7.879), (-0.7023, 0.04603, 7.848), (-0.7026, 0.08901, 7.756), (-0.7031, 0.1286, 7.607), (-0.7038, 0.1634, 7.406), (-0.7047, 0.1918, 7.161), (-0.25, -9.011e-08, 8.122), (-0.75, 0.0982, 7.922), (-1.0, -0.25, 0.5), (-0.75, 0.05071, 8.024), (-1.0, -0.75, 0.25), (-1.0, -0.5, 0.25), (-1.0, -1.0, 0.5), (-0.75, -1.0, 0.5), (-0.5817, -1.0, 0.75), (-0.5817, -1.0, 0.5), (-0.75, -1.0, -0.25), (-0.75, -1.276, -0.25), (-0.75, -1.0, 0.0), (-0.75, -1.276, 0.0), (-0.7437, -1.333, 0.0), (-0.7252, -1.386, 0.0), (-0.6955, -1.434, 0.0), (-0.6559, -1.474, 0.0), (-0.6085, -1.504, 0.0), (-0.5556, -1.523, 0.0), (-0.5, -1.529, 0.0), (-0.5556, -1.523, -0.25), (-0.5, -1.529, -0.25), (-0.6085, -1.504, -0.25), (-0.6559, -1.474, -0.25), (-0.6955, -1.434, -0.25), (-0.7252, -1.386, -0.25), (-0.7437, -1.333, -0.25), (-1.0, -1.0, -0.25), (-1.0, -0.75, 0.0), (-0.5, 1.0, 0.2428), (-0.5722, 1.0, 0.2428), (-1.0, 1.0, 0.0), (-0.5722, 1.0, 0.25), (-1.0, -1.0, 0.25), (-1.0, -1.0, 0.0), (-0.5722, 1.105, 0.2358), (-0.5722, 1.105, 0.2428), (-0.5722, 1.0, 0.2428), (-0.5722, 1.0, 0.25), (-0.5722, 1.0, 0.5), (-0.5722, 1.0, 0.75), (-0.5722, 1.0, 0.9591), (-0.5722, 1.103, 0.25), (-0.4984, 1.103, 0.25), (-0.4187, 1.103, 0.25), (-0.4187, 1.105, 0.2358), (-0.4187, 1.105, 0.2428), (-0.4187, 1.0, 0.2428), (-0.5, 1.0, 0.2428), (-0.5722, 0.9981, 0.2428), (-0.5722, 0.9981, 0.25), (-0.5722, 0.9981, 0.9725), (-0.5, 1.0, 0.9591), (-0.4187, 1.0, 0.9591), (-0.4187, 0.9981, 0.2428), (-0.4187, 0.9981, 0.25), (-0.4984, 0.9981, 0.25), (-0.4187, 0.9981, 0.9725), (-0.4187, 1.0, 0.5), (-0.4187, 1.0, 0.75), (-0.4187, 1.0, 0.25), (-0.2484, 0.9962, -1.0), (-0.4984, 0.9962, -1.0), (-0.4984, 1.158, -1.0), (-0.4753, 1.161, -1.0), (-0.4509, 1.169, -1.0), (-0.4284, 1.181, -1.0), (-0.4087, 1.199, -1.0), (-0.3925, 1.22, -1.0), (-0.3805, 1.244, -1.0), (-0.3731, 1.27, -1.0), (-0.3706, 1.298, -1.0), (-0.3731, 1.325, -1.0), (-0.3805, 1.351, -1.0), (-0.3925, 1.375, -1.0), (-0.4087, 1.397, -1.0), (-0.4284, 1.414, -1.0), (-0.4509, 1.427, -1.0), (-0.4753, 1.435, -1.0), (-0.4984, 1.437, -1.0), (-0.4984, 1.526, -1.0), (-0.4984, 1.526, -1.0), (-0.4428, 1.519, -1.0), (-0.39, 1.501, -1.0), (-0.3426, 1.47, -1.0), (-0.303, 1.43, -1.0), (-0.2732, 1.382, -1.0), (-0.2547, 1.329, -1.0), (-0.2484, 1.272, -1.0), (-0.2484, 0.9962, -0.75), (-0.2484, 1.272, -0.75), (-0.7484, 0.9962, -1.0), (-0.7484, 1.272, -1.0), (-0.7422, 1.329, -1.0), (-0.7237, 1.382, -1.0), (-0.6939, 1.43, -1.0), (-0.6543, 1.47, -1.0), (-0.6069, 1.501, -1.0), (-0.5541, 1.519, -1.0), (-0.4984, 1.526, -1.0), (-0.5007, 1.438, -1.0), (-0.5261, 1.435, -1.0), (-0.5505, 1.427, -1.0), (-0.573, 1.414, -1.0), (-0.5927, 1.397, -1.0), (-0.6089, 1.375, -1.0), (-0.6209, 1.351, -1.0), (-0.6283, 1.325, -1.0), (-0.6308, 1.298, -1.0), (-0.6283, 1.27, -1.0), (-0.6209, 1.244, -1.0), (-0.6089, 1.22, -1.0), (-0.5927, 1.199, -1.0), (-0.573, 1.181, -1.0), (-0.5505, 1.169, -1.0), (-0.5261, 1.161, -1.0), (-0.5007, 1.158, -1.0), (-0.4984, 1.158, 0.25), (-0.4753, 1.161, 0.25), (-0.4509, 1.169, 0.25), (-0.4284, 1.181, 0.25), (-0.4087, 1.199, 0.25), (-0.3925, 1.22, 0.25), (-0.3805, 1.244, 0.25), (-0.3731, 1.27, 0.25), (-0.3706, 1.298, 0.25), (-0.3731, 1.325, 0.25), (-0.3805, 1.351, 0.25), (-0.3925, 1.375, 0.25), (-0.4087, 1.397, 0.25), (-0.4284, 1.414, 0.25), (-0.4509, 1.427, 0.25), (-0.4753, 1.435, 0.25), (-0.4984, 1.526, -0.75), (-0.4428, 1.519, -0.75), (-0.39, 1.501, -0.75), (-0.3426, 1.47, -0.75), (-0.303, 1.43, -0.75), (-0.2732, 1.382, -0.75), (-0.2547, 1.329, -0.75), (-0.2484, 0.9962, -0.5), (-0.2484, 1.272, -0.5), (-0.7484, 0.9962, -0.75), (-0.7484, 1.272, -0.75), (-0.7422, 1.329, -0.75), (-0.7237, 1.382, -0.75), (-0.6939, 1.43, -0.75), (-0.6543, 1.47, -0.75), (-0.6069, 1.501, -0.75), (-0.5541, 1.519, -0.75), (-0.4984, 1.526, -0.75), (-0.4984, 1.526, -0.75), (-0.5007, 1.438, 0.25), (-0.5261, 1.435, 0.25), (-0.5505, 1.427, 0.25), (-0.573, 1.414, 0.25), (-0.5927, 1.397, 0.25), (-0.6089, 1.375, 0.25), (-0.6209, 1.351, 0.25), (-0.6283, 1.325, 0.25), (-0.6308, 1.298, 0.25), (-0.6283, 1.27, 0.25), (-0.6209, 1.244, 0.25), (-0.6089, 1.22, 0.25), (-0.5927, 1.199, 0.25), (-0.573, 1.181, 0.25), (-0.5505, 1.169, 0.25), (-0.5261, 1.161, 0.25), (-0.5007, 1.158, 0.25), (-0.2484, 1.272, 0.25), (-0.2547, 1.329, 0.25), (-0.303, 1.43, 0.25), (-0.4984, 1.526, 0.25), (-0.4984, 1.437, 0.25), (-0.4428, 1.519, -0.5), (-0.4984, 1.526, -0.5), (-0.39, 1.501, -0.5), (-0.3426, 1.47, -0.5), (-0.303, 1.43, -0.5), (-0.2732, 1.382, -0.5), (-0.2547, 1.329, -0.5), (-0.2484, 0.9962, -0.25), (-0.2484, 1.272, -0.25), (-0.7484, 0.9962, -0.5), (-0.7484, 1.272, -0.5), (-0.7422, 1.329, -0.5), (-0.7237, 1.382, -0.5), (-0.6939, 1.43, -0.5), (-0.6543, 1.47, -0.5), (-0.6069, 1.501, -0.5), (-0.5541, 1.519, -0.5), (-0.4984, 1.526, -0.5), (-0.6543, 1.47, 0.25), (-0.6939, 1.43, 0.25), (-0.7422, 1.329, 0.25), (-0.7484, 1.272, 0.25), (-0.3426, 1.47, 0.25), (-0.4984, 1.526, 0.25), (-0.4428, 1.519, -0.25), (-0.4984, 1.526, -0.25), (-0.39, 1.501, -0.25), (-0.3426, 1.47, -0.25), (-0.303, 1.43, -0.25), (-0.2732, 1.382, -0.25), (-0.2547, 1.329, -0.25), (-0.2484, 0.9962, 0.0), (-0.2484, 1.272, 0.0), (-0.7484, 0.9962, -0.25), (-0.7484, 1.272, -0.25), (-0.7422, 1.329, -0.25), (-0.7237, 1.382, -0.25), (-0.6939, 1.43, -0.25), (-0.6543, 1.47, -0.25), (-0.6069, 1.501, -0.25), (-0.5541, 1.519, -0.25), (-0.4984, 1.526, -0.25), (-0.4984, 1.526, -0.5), (-0.4984, 1.526, 0.25), (-0.6069, 1.501, 0.25), (-0.2484, 0.9962, 0.25), (-0.2547, 1.329, 0.0), (-0.2732, 1.382, 0.25), (-0.39, 1.501, 0.25), (-0.303, 1.43, 0.0), (-0.3426, 1.47, 0.0), (-0.4984, 1.526, 0.0), (-0.4984, 1.526, 0.0), (-0.4428, 1.519, 0.0), (-0.4984, 1.526, -0.25), (-0.39, 1.501, 0.0), (-0.2732, 1.382, 0.0), (-0.7484, 0.9962, 0.0), (-0.7484, 1.272, 0.0), (-0.7422, 1.329, 0.0), (-0.7237, 1.382, 0.0), (-0.6939, 1.43, 0.0), (-0.6543, 1.47, 0.0), (-0.6069, 1.501, 0.0), (-0.5541, 1.519, 0.0), (-0.4984, 1.526, 0.0), (-0.5541, 1.519, 0.25), (-0.7237, 1.382, 0.25), (-0.7484, 0.9962, 0.25), (-0.4428, 1.519, 0.25), (-0.4984, 0.9962, 0.25)], [], [(0, 1, 2, 3), (4, 5, 6, 7, 8, 9, 10, 11, 12, 13, 14, 15, 16, 17, 18, 19, 20, 21, 22, 0, 3, 23, 24, 25, 26, 27, 28, 29, 30, 31, 32, 33, 34, 35), (36, 37, 38, 39, 40, 1, 0, 22, 41, 42, 43), (1, 40, 44, 45, 46, 47, 48, 49, 50, 51, 52, 53, 54, 55, 56, 57, 58, 59, 60, 61, 62, 63, 64, 65, 66, 67, 68, 69, 70, 71, 72, 73, 74, 2), (3, 2, 74, 23), (4, 35, 62, 61, 119, 148, 229, 261, 138, 120, 75), (5, 4, 75, 121, 122, 76), (77, 6, 5, 76), (7, 6, 77, 129, 131, 78), (7, 78, 79, 8), (8, 79, 80, 9), (9, 80, 81, 10), (10, 81, 82, 11), (11, 82, 83, 12), (12, 83, 84, 13), (13, 84, 85, 14), (14, 85, 86, 15), (15, 86, 87, 16), (16, 87, 88, 17), (17, 88, 89, 18), (18, 89, 90, 19), (19, 90, 132, 133, 92, 20), (91, 21, 20, 92), (93, 94, 41, 22, 21, 91), (23, 74, 73, 24), (24, 73, 72, 25), (25, 72, 71, 26), (26, 71, 70, 27), (27, 70, 69, 28), (28, 69, 68, 29), (29, 68, 67, 30), (30, 67, 66, 31), (31, 66, 65, 32), (32, 65, 64, 33), (33, 64, 63, 34), (34, 63, 62, 35), (95, 96, 36, 43), (96, 97, 37, 36), (97, 98, 38, 37), (98, 99, 39, 38), (40, 39, 99, 100), (94, 101, 42, 41), (101, 95, 43, 42), (45, 44, 102, 103), (45, 103, 146, 184, 185, 104, 46), (47, 46, 104, 105), (48, 47, 105, 106), (49, 48, 106, 107), (50, 49, 107, 108), (51, 50, 108, 109), (52, 51, 109, 110), (53, 52, 110, 111), (54, 53, 111, 112), (55, 54, 112, 113), (56, 55, 113, 114), (57, 56, 114, 115), (58, 57, 115, 116), (59, 58, 116, 215, 186, 147, 117), (117, 118, 60, 59), (123, 124, 125, 126, 127, 128, 129, 77, 76, 130), (88, 87, 86, 85, 84, 110, 109, 108, 107, 106, 105, 104, 185, 249, 248, 322, 321, 320, 383, 353, 354, 280, 205, 279, 278, 277, 352, 365, 297, 286, 216, 132, 90, 89), (226, 296, 276, 201, 134, 91, 92, 133, 165, 167), (93, 91, 134, 135), (136, 137, 94, 93), (139, 140, 96, 95), (140, 141, 97, 96), (141, 142, 98, 97), (142, 143, 99, 98), (143, 144, 100, 99), (137, 145, 101, 94), (145, 139, 95, 101), (102, 146, 103), (147, 118, 117), (61, 149, 150, 119), (75, 120, 151, 121), (76, 122, 152, 130), (153, 154, 155, 156, 157, 123, 130, 158, 159), (123, 157, 208, 160, 124), (124, 160, 161, 125), (125, 161, 162, 126), (126, 162, 163, 127), (127, 163, 164, 128), (128, 164, 131, 129), (136, 93, 135, 166), (135, 134, 168, 169), (137, 136, 223, 170), (171, 172, 140, 139), (141, 140, 172, 173), (142, 141, 173, 174), (143, 142, 174, 175), (144, 143, 175, 176), (144, 177, 178, 100), (137, 170, 179, 145), (139, 145, 179, 171), (100, 178, 180, 181, 182, 183, 184, 146, 102), (118, 147, 186, 187, 188, 189, 190, 191, 149), (148, 119, 150, 192), (150, 149, 193, 194), (120, 138, 195, 151), (121, 151, 196, 197), (122, 121, 197, 198), (122, 198, 199, 152), (130, 152, 200, 158), (134, 201, 202, 203, 204, 153, 159, 168), (153, 204, 279, 205, 154), (154, 205, 206, 155), (155, 206, 207, 156), (156, 207, 208, 157), (159, 158, 209, 210), (133, 132, 216, 165), (217, 218, 219, 220, 221, 222, 223, 136, 166, 224), (166, 135, 169, 225), (169, 168, 227, 228), (172, 171, 230, 231), (176, 232, 233, 234, 235, 236, 237, 238, 177, 144), (176, 175, 239, 232), (177, 240, 241, 178), (171, 179, 242, 230), (178, 241, 243, 180), (181, 180, 244, 245, 246, 247), (181, 247, 322, 248, 182), (183, 182, 248, 249), (184, 183, 249, 185), (187, 186, 215, 214), (188, 187, 214, 213), (251, 190, 189, 250, 252, 253), (190, 254, 255, 191), (149, 191, 256, 193), (229, 148, 192, 257), (192, 150, 194, 258), (194, 193, 259, 260), (138, 261, 262, 195), (151, 195, 263, 196), (196, 264, 265, 197), (198, 197, 265, 266), (198, 266, 267, 268, 269, 270, 271, 272, 273, 199), (152, 199, 274, 200), (158, 200, 275, 209), (202, 201, 276, 352, 277), (202, 277, 278, 203), (203, 278, 279, 204), (168, 159, 210, 227), (281, 282, 355, 211, 285, 212, 213, 214, 215, 116, 115, 114, 113, 112, 111, 110, 84, 83, 82, 81, 80, 79, 78, 131, 164, 163, 162, 161, 160, 208, 207, 206, 205, 280), (210, 209, 283, 284), (165, 216, 286, 167), (224, 287, 289, 217), (288, 218, 217, 289), (290, 219, 218, 288), (291, 220, 219, 290), (292, 221, 220, 291), (293, 222, 221, 292), (170, 223, 222, 293), (224, 166, 225, 294), (225, 169, 228, 295), (167, 286, 297, 226), (228, 227, 298, 299), (173, 172, 231, 300), (231, 230, 301, 302), (174, 173, 300, 303), (175, 174, 303, 239), (232, 239, 304, 233), (233, 304, 305, 234), (234, 305, 306, 235), (235, 306, 307, 236), (236, 307, 308, 237), (237, 308, 309, 238), (238, 310, 240, 177), (240, 311, 312, 241), (293, 242, 179, 170), (230, 242, 313, 301), (241, 312, 314, 243), (180, 243, 315, 316, 317, 318, 319, 244), (244, 319, 383, 320, 245), (246, 245, 320, 321), (247, 246, 321, 322), (213, 212, 250, 189, 188), (251, 253, 211, 355, 323), (316, 315, 254, 190, 251, 323, 324, 325, 326), (252, 250, 212, 285), (253, 252, 285, 211), (254, 327, 328, 255), (191, 255, 329, 256), (193, 256, 330, 331, 332, 333, 334, 335, 336, 259), (261, 229, 257, 262), (257, 192, 258, 337), (258, 194, 260, 338), (336, 339, 260, 259), (195, 262, 340, 263), (196, 263, 341, 264), (342, 343, 265, 264), (266, 265, 343, 267), (267, 343, 344, 268), (268, 344, 345, 269), (269, 345, 346, 270), (270, 346, 347, 271), (271, 347, 348, 272), (272, 348, 403, 273), (199, 273, 349, 274), (200, 274, 350, 275), (209, 275, 351, 283), (227, 210, 284, 298), (284, 283, 356, 357), (287, 224, 294, 358), (289, 359, 360, 288), (288, 360, 361, 290), (290, 361, 362, 291), (291, 362, 313, 292), (292, 313, 242, 293), (294, 225, 295, 363), (295, 228, 299, 364), (226, 297, 365, 296), (299, 298, 366, 367), (300, 231, 302, 368), (302, 301, 369, 370), (303, 300, 368, 371), (239, 303, 371, 304), (304, 371, 372, 305), (305, 372, 373, 306), (306, 373, 374, 307), (307, 374, 375, 308), (308, 375, 376, 309), (238, 309, 377, 310), (310, 378, 311, 240), (311, 379, 380, 312), (301, 313, 362, 369), (312, 380, 381, 314), (243, 314, 382, 315), (316, 326, 280, 354, 317), (318, 317, 354, 353), (319, 318, 353, 383), (315, 382, 327, 254), (324, 323, 355, 282), (325, 324, 282, 281), (326, 325, 281, 280), (327, 384, 385, 328), (255, 328, 386, 329), (256, 329, 387, 330), (331, 330, 388, 389), (331, 389, 390, 332), (332, 390, 391, 333), (333, 391, 392, 334), (334, 392, 393, 335), (335, 393, 339, 336), (262, 257, 337, 340), (337, 258, 338, 394), (339, 395, 338, 260), (263, 340, 396, 341), (397, 342, 264, 341), (398, 344, 343, 342), (399, 345, 344, 398), (400, 346, 345, 399), (401, 347, 346, 400), (402, 348, 347, 401), (273, 403, 404, 349), (274, 349, 405, 350), (275, 350, 406, 351), (283, 351, 407, 356), (296, 365, 352, 276), (298, 284, 357, 366), (357, 356, 408, 409), (359, 289, 287, 410), (410, 287, 358, 411), (358, 294, 363, 412), (413, 360, 359, 414), (415, 361, 360, 413), (369, 362, 361, 415), (363, 295, 364, 416), (364, 299, 367, 417), (367, 366, 418, 419), (368, 302, 370, 420), (370, 369, 415, 421), (371, 368, 420, 372), (372, 420, 422, 373), (373, 422, 423, 374), (374, 423, 424, 375), (375, 424, 425, 376), (309, 376, 426, 377), (310, 377, 427, 378), (378, 428, 379, 311), (379, 429, 430, 380), (380, 430, 431, 381), (314, 381, 432, 382), (382, 432, 384, 327), (384, 433, 434, 385), (328, 385, 435, 386), (329, 386, 436, 387), (388, 330, 387, 437), (388, 438, 439, 389), (389, 439, 440, 390), (390, 440, 441, 391), (391, 441, 442, 392), (392, 442, 443, 393), (393, 443, 395, 339), (340, 337, 394, 396), (394, 338, 395, 444), (445, 397, 341, 396), (446, 398, 342, 397), (447, 399, 398, 446), (448, 400, 399, 447), (449, 401, 400, 448), (450, 402, 401, 449), (348, 402, 451, 403), (403, 451, 452, 404), (349, 404, 453, 405), (350, 405, 454, 406), (351, 406, 455, 407), (356, 407, 456, 408), (366, 357, 409, 418), (409, 408, 457, 458), (359, 410, 459, 414), (459, 410, 411, 460), (411, 358, 412, 461), (412, 363, 416, 462), (463, 413, 414, 464), (421, 415, 413, 463), (416, 364, 417, 465), (417, 367, 419, 466), (419, 418, 467, 468), (420, 370, 421, 422), (422, 421, 463, 423), (423, 463, 464, 424), (425, 424, 464, 469), (376, 425, 470, 426), (377, 426, 471, 427), (378, 427, 472, 428), (428, 473, 429, 379), (429, 474, 475, 430), (431, 430, 476, 477, 478, 479, 480, 481, 482, 483), (381, 431, 484, 432), (432, 484, 433, 384), (434, 433, 485, 486, 487, 488, 489, 490, 491, 492), (385, 434, 493, 435), (386, 435, 494, 436), (437, 387, 436, 495), (438, 388, 437, 496), (497, 440, 439, 498), (499, 441, 440, 497), (500, 442, 441, 499), (501, 443, 442, 500), (444, 395, 443, 501), (444, 445, 396, 394), (502, 446, 397, 445), (503, 447, 446, 502), (504, 448, 447, 503), (505, 449, 448, 504), (506, 450, 449, 505), (450, 507, 451, 402), (451, 507, 508, 452), (404, 452, 509, 453), (405, 453, 510, 454), (406, 454, 511, 455), (407, 455, 512, 456), (408, 456, 513, 457), (418, 409, 458, 467), (458, 457, 514, 515), (414, 459, 469, 464), (469, 459, 460, 516), (460, 411, 461, 517), (461, 412, 462, 518), (462, 416, 465, 519), (465, 417, 466, 520), (466, 419, 468, 521), (468, 467, 522, 523), (425, 469, 516, 470), (426, 470, 524, 471), (427, 471, 525, 472), (428, 472, 526, 473), (473, 527, 474, 429), (474, 528, 529, 475), (430, 475, 530, 476), (484, 431, 483, 531, 532, 533, 534, 535, 536, 537, 538, 539), (476, 530, 540, 477), (477, 540, 541, 478), (478, 541, 542, 479), (479, 542, 543, 480), (605, 734, 1060, 836, 835, 834, 833, 832, 735, 606, 544, 481, 480), (481, 544, 703, 607, 482), (483, 482, 607, 592, 531), (433, 484, 539, 545, 546, 547, 548, 549, 550, 551, 485), (552, 434, 492, 553), (486, 485, 551, 614, 554), (487, 486, 554, 685, 555), (740, 841, 840, 839, 838, 837, 1060, 734, 556, 488, 487, 555), (488, 557, 558, 489), (559, 490, 489, 558), (560, 491, 490, 559), (553, 492, 491, 560), (434, 552, 561, 493), (435, 493, 562, 494), (495, 436, 494, 563), (496, 437, 495, 564), (565, 438, 496, 566), (438, 565, 498, 439), (498, 506, 505, 497), (497, 505, 504, 499), (499, 504, 503, 500), (500, 503, 502, 501), (501, 502, 445, 444), (506, 567, 507, 450), (507, 567, 568, 508), (452, 508, 569, 509), (453, 509, 570, 510), (454, 510, 571, 511), (455, 511, 572, 512), (456, 512, 573, 513), (457, 513, 574, 514), (467, 458, 515, 522), (514, 575, 576, 515), (516, 460, 517, 577), (517, 461, 518, 578), (518, 462, 519, 579), (519, 465, 520, 580), (520, 466, 521, 581), (521, 468, 523, 582), (522, 583, 584, 523), (470, 516, 577, 524), (471, 524, 585, 525), (472, 525, 586, 526), (473, 526, 673, 587, 674, 527), (527, 588, 528, 474), (528, 589, 590, 529), (475, 529, 591, 530), (532, 531, 592, 593), (533, 532, 593, 594), (534, 533, 594, 595), (535, 534, 595, 596), (536, 535, 596, 597), (537, 536, 597, 598), (538, 537, 598, 599), (539, 538, 599, 608, 545), (530, 591, 600, 540), (540, 600, 601, 541), (541, 601, 602, 542), (542, 602, 603, 543), (543, 604, 605, 480), (546, 545, 608, 609), (547, 546, 609, 610), (548, 547, 610, 611), (549, 548, 611, 612), (550, 549, 612, 613), (551, 550, 613, 614), (615, 552, 553, 616), (488, 556, 741, 557), (557, 617, 618, 558), (619, 559, 558, 618), (620, 560, 559, 619), (616, 553, 560, 620), (552, 615, 621, 561), (493, 561, 622, 562), (563, 494, 562, 623), (564, 495, 563, 624), (566, 496, 564, 625), (567, 565, 566, 568), (506, 498, 565, 567), (508, 568, 626, 569), (509, 569, 627, 570), (510, 570, 628, 571), (511, 571, 629, 630), (572, 511, 630, 631, 632, 633, 634, 635, 636, 637, 638, 639, 640, 641, 642, 643, 644, 645, 646, 647, 648, 649, 650, 651, 652, 653, 654, 655, 656, 657), (512, 572, 658, 573), (513, 573, 659, 574), (574, 660, 575, 514), (515, 576, 583, 522), (575, 661, 662, 576), (577, 517, 578, 663), (578, 518, 579, 664), (579, 519, 580, 665), (580, 520, 581, 666), (581, 521, 582, 667), (523, 584, 668, 582), (583, 669, 670, 584), (524, 577, 663, 585), (525, 585, 671, 586), (526, 586, 672, 673), (674, 675, 931, 814, 588, 527), (588, 676, 589, 528), (677, 590, 589, 678), (529, 590, 679, 680), (529, 680, 681, 682, 683, 603, 602, 601, 600, 591), (684, 685, 554, 686, 687, 688, 689, 690, 691, 692, 693, 694, 695, 696, 697, 698, 699, 700, 701, 702, 593, 592, 607, 703, 704, 705, 706, 707, 708, 709, 710, 711, 712, 713, 714, 715), (612, 611, 610, 609, 608, 599, 598, 597, 596, 595, 594, 593, 702, 716, 717, 718, 719, 720, 721, 722, 723, 724, 725, 726, 727, 728, 729, 730, 686, 554, 614, 613), (543, 603, 731, 604), (605, 604, 732, 733), (544, 606, 704, 703), (736, 615, 616, 620, 619, 618, 617, 737, 738, 739), (557, 741, 854, 617), (615, 742, 743, 621), (561, 621, 744, 622), (745, 746, 747, 623, 562, 622), (624, 563, 623, 748), (625, 564, 624, 749), (568, 566, 625, 626), (569, 626, 750, 627), (570, 627, 751, 628), (571, 628, 752, 629), (753, 631, 630, 629), (658, 572, 657, 754, 755, 756, 757, 758, 759, 760, 761, 762, 763, 764, 765, 766, 767, 768, 639, 638, 769, 770, 771, 772, 773, 774, 775, 776), (777, 632, 631, 753), (778, 633, 632, 777), (779, 634, 633, 778), (780, 635, 634, 779), (781, 636, 635, 780), (782, 637, 636, 781), (783, 638, 637, 782), (641, 640, 784, 785), (642, 641, 785, 786), (643, 642, 786, 787), (644, 643, 787, 788), (645, 644, 788, 789), (646, 645, 789, 790), (647, 646, 790, 791), (648, 647, 791, 792), (649, 648, 792, 793), (650, 649, 793, 794), (651, 650, 794, 795), (652, 651, 795, 796), (653, 652, 796, 797), (654, 653, 797, 798), (655, 654, 798, 799), (656, 655, 799, 800), (656, 800, 879, 880, 754, 657), (573, 658, 801, 659), (659, 802, 660, 574), (660, 803, 661, 575), (576, 662, 669, 583), (661, 804, 805, 662), (663, 578, 664, 806), (664, 579, 665, 807), (665, 580, 666, 808), (666, 581, 667, 809), (582, 668, 809, 667), (584, 670, 810, 668), (669, 811, 812, 670), (585, 663, 806, 671), (586, 671, 813, 672), (588, 814, 815, 676), (678, 589, 676, 815), (816, 677, 678, 817), (818, 679, 590, 677), (680, 679, 819, 820), (680, 820, 821, 822, 823, 824, 825, 826, 827, 828, 829, 681), (682, 681, 829, 945, 830), (682, 830, 946, 831, 683), (606, 735, 705, 704), (735, 832, 706, 705), (832, 833, 707, 706), (833, 834, 708, 707), (834, 835, 709, 708), (835, 836, 710, 709), (710, 836, 1060, 837, 711), (837, 838, 712, 711), (838, 839, 713, 712), (839, 840, 714, 713), (840, 841, 715, 714), (841, 740, 684, 715), (740, 555, 685, 684), (731, 603, 683, 831, 947, 949, 842, 948, 1061, 1063, 960, 856, 855), (843, 732, 604, 731), (605, 733, 734), (733, 732, 844, 845), (820, 736, 739, 846, 847, 848, 849, 850, 851, 852, 821), (736, 853, 742, 615), (737, 617, 854, 855, 856, 857, 858, 859, 860, 861, 862, 863), (738, 737, 863, 959, 864), (738, 864, 951, 846, 739), (845, 844, 741, 556), (865, 743, 742, 866), (621, 743, 867, 744), (745, 622, 744, 970, 1068, 868), (746, 745, 868, 971, 869, 870), (870, 871, 872, 747, 746), (748, 623, 747, 872), (749, 624, 748, 873), (626, 625, 749, 750), (627, 750, 874, 751), (628, 751, 875, 752), (876, 753, 629, 752), (877, 658, 776, 878), (755, 754, 880, 881), (756, 755, 881, 882), (757, 756, 882, 883), (758, 757, 883, 884), (759, 758, 884, 885), (760, 759, 885, 886), (761, 760, 886, 887), (762, 761, 887, 888), (763, 762, 888, 889), (764, 763, 889, 890), (765, 764, 890, 891), (766, 765, 891, 892), (767, 766, 892, 893), (768, 767, 893, 894), (769, 638, 783, 895), (896, 770, 769, 895), (897, 771, 770, 896), (898, 772, 771, 897), (899, 773, 772, 898), (900, 774, 773, 899), (901, 775, 774, 900), (878, 776, 775, 901), (902, 777, 753, 876), (903, 778, 777, 902), (904, 779, 778, 903), (905, 780, 779, 904), (906, 781, 780, 905), (907, 782, 781, 906), (782, 907, 908, 783), (784, 640, 639, 768, 894, 909), (873, 871, 870, 869, 879, 800, 799, 798, 797, 796, 795, 794, 793, 792, 791, 790, 789, 788, 787, 786, 785, 784, 909, 910, 911, 912, 913, 914, 915, 916, 917, 918), (658, 877, 919, 801), (801, 919, 802, 659), (802, 920, 803, 660), (803, 921, 804, 661), (662, 805, 811, 669), (804, 922, 923, 805), (806, 664, 807, 924), (807, 665, 808, 925), (808, 666, 809, 926), (668, 810, 926, 809), (670, 812, 927, 810), (811, 928, 929, 812), (671, 806, 924, 1090, 930, 813), (814, 932, 933, 815), (817, 678, 815, 933), (934, 816, 817, 935), (936, 818, 677, 816), (937, 819, 679, 818), (820, 819, 853, 736), (822, 821, 852, 957, 938), (823, 822, 938, 939), (824, 823, 939, 940), (825, 824, 940, 941), (826, 825, 941, 942), (827, 826, 942, 943), (828, 827, 943, 944), (829, 828, 944, 945), (843, 731, 855), (950, 844, 732, 843), (733, 845, 734), (847, 846, 951, 952), (848, 847, 952, 953), (849, 848, 953, 954), (850, 849, 954, 955), (851, 850, 955, 956), (852, 851, 956, 957), (866, 742, 853, 958), (854, 950, 855), (857, 856, 960, 1054, 961), (858, 857, 961, 962), (859, 858, 962, 963), (860, 859, 963, 964), (861, 860, 964, 965), (862, 861, 965, 966), (863, 862, 966, 959), (845, 556, 734), (854, 741, 844, 950), (967, 865, 866, 968), (969, 867, 743, 865), (970, 744, 867, 969), (873, 748, 872, 871), (750, 749, 873, 874), (751, 874, 972, 875), (973, 876, 752, 875), (974, 877, 878, 975), (869, 971, 976, 977, 978, 979, 980, 981, 982, 983, 984, 985, 910, 909, 894, 893, 892, 891, 890, 889, 888, 887, 886, 885, 884, 883, 882, 881, 880, 879), (986, 896, 895, 987), (988, 897, 896, 986), (989, 898, 897, 988), (990, 899, 898, 989), (991, 900, 899, 990), (992, 901, 900, 991), (975, 878, 901, 992), (993, 902, 876, 973), (994, 903, 902, 993), (995, 904, 903, 994), (996, 905, 904, 995), (997, 906, 905, 996), (998, 907, 906, 997), (907, 998, 999, 908), (987, 895, 783, 908), (874, 873, 918, 972), (1000, 911, 910, 1001), (911, 1000, 1002, 912), (912, 1002, 1003, 913), (913, 1003, 1004, 914), (914, 1004, 1005, 915), (915, 1005, 1006, 916), (916, 1006, 1007, 917), (917, 1007, 972, 918), (877, 974, 1008, 919), (919, 1008, 920, 802), (920, 1009, 921, 803), (921, 1010, 922, 804), (805, 923, 928, 811), (922, 1011, 1012, 923), (924, 807, 925, 1013), (925, 808, 926, 1014), (810, 927, 1014, 926), (812, 929, 1015, 927), (928, 1016, 934, 929), (931, 1017, 932, 814), (932, 1018, 1019, 933), (935, 817, 933, 1019), (929, 934, 935, 1015), (1016, 936, 816, 934), (1020, 937, 818, 936), (958, 853, 819, 937), (1021, 946, 830, 945, 944, 943, 942, 941, 940, 939, 938, 957, 956, 955, 954, 953, 952, 951, 864, 1022, 1023, 1024, 1025, 1026, 1027, 1028, 1029, 1030, 1031, 1032, 1033, 1034, 1035, 1036, 1037, 1038), (1021, 1038, 1039, 1040, 1041, 1042, 1043, 1044, 1045, 1046, 1047, 1048, 1049, 1050, 1051, 1052, 1053, 1022, 864, 959, 966, 965, 964, 963, 962, 961, 1054, 1055, 1056, 1057, 1058, 1059), (947, 831, 946, 1021), (948, 842, 1058, 1057), (842, 949, 1059, 1058), (950, 843, 855), (968, 866, 958, 1062), (1064, 967, 968, 1065), (1066, 969, 865, 967), (1067, 970, 969, 1066), (868, 1068, 1069, 976, 971), (1007, 973, 875, 972), (1070, 974, 975, 1071), (976, 1069, 1067, 977), (977, 1072, 1073, 978), (978, 1073, 1074, 979), (979, 1074, 1075, 980), (980, 1075, 1076, 981), (981, 1076, 1077, 982), (982, 1077, 1078, 983), (983, 1078, 1079, 984), (984, 1079, 1080, 985), (1001, 910, 985, 1080), (1081, 986, 987, 1082), (1083, 988, 986, 1081), (1084, 989, 988, 1083), (1085, 990, 989, 1084), (1086, 991, 990, 1085), (1087, 992, 991, 1086), (1071, 975, 992, 1087), (1006, 993, 973, 1007), (1005, 994, 993, 1006), (1004, 995, 994, 1005), (1003, 996, 995, 1004), (1002, 997, 996, 1003), (1000, 998, 997, 1002), (998, 1000, 1001, 999), (908, 999, 1082, 987), (974, 1070, 1088, 1008), (1008, 1088, 1009, 920), (1009, 1089, 1010, 921), (1010, 1065, 1011, 922), (923, 1012, 1016, 928), (1011, 1062, 1020, 1012), (1013, 925, 1014, 1092), (927, 1015, 1092, 1014), (1017, 1093, 1018, 932), (1018, 1013, 1092, 1019), (1015, 935, 1019, 1092), (1012, 1020, 936, 1016), (1062, 958, 937, 1020), (960, 1063, 1055, 1054), (1063, 1061, 1056, 1055), (1061, 948, 1057, 1056), (949, 947, 1021, 1059), (1065, 968, 1062, 1011), (1089, 1064, 1065, 1010), (1094, 1066, 967, 1064), (977, 1067, 1066, 1094), (1069, 1068, 970, 1067), (1072, 1070, 1071, 1073), (1072, 977, 1094, 1095), (1073, 1071, 1087, 1074), (1074, 1087, 1086, 1075), (1075, 1086, 1085, 1076), (1076, 1085, 1084, 1077), (1077, 1084, 1083, 1078), (1078, 1083, 1081, 1079), (1079, 1081, 1082, 1080), (999, 1001, 1080, 1082), (1070, 1072, 1095, 1088), (1088, 1095, 1089, 1009), (1013, 1018, 1093, 1091, 1090, 924), (1095, 1094, 1064, 1089), (1038, 1037, 716, 702), (1039, 1038, 702, 701), (1037, 1036, 717, 716), (1040, 1039, 701, 700), (1036, 1035, 718, 717), (1041, 1040, 700, 699), (1035, 1034, 719, 718), (1042, 1041, 699, 698), (1034, 1033, 720, 719), (1043, 1042, 698, 697), (1033, 1032, 721, 720), (1044, 1043, 697, 696), (1032, 1031, 722, 721), (1045, 1044, 696, 695), (1031, 1030, 723, 722), (1046, 1045, 695, 694), (1030, 1029, 724, 723), (1047, 1046, 694, 693), (1029, 1028, 725, 724), (1048, 1047, 693, 692), (1028, 1027, 726, 725), (1049, 1048, 692, 691), (1027, 1026, 727, 726), (1050, 1049, 691, 690), (1026, 1025, 728, 727), (1051, 1050, 690, 689), (1025, 1024, 729, 728), (1052, 1051, 689, 688), (1024, 1023, 730, 729), (1053, 1052, 688, 687), (1023, 1022, 686, 730), (1022, 1053, 687, 686), (1096, 1097, 1098, 1099, 1100, 1101, 1102, 1103), (1103, 1104, 1105, 1106, 1096), (1106, 1107, 1097, 1096), (1108, 1109, 1098, 1097, 1107), (1102, 1101, 1100, 1099, 1098, 1110, 1111, 1112), (1102, 1113, 1114, 1105, 1104, 1103), (1119, 1120, 1114, 1118, 1116, 1105, 1106, 1107, 1108, 1121), (1115, 1110, 1098, 1109, 1108), (1116, 1117, 1111, 1110, 1115), (1112, 1111, 1117, 1116, 1118), (1114, 1113, 1102, 1112, 1118), (1116, 1105, 1114, 1120, 1119), (1122, 1123, 1124, 1125, 1126, 1127, 1128, 1129, 1130, 1131, 1132, 1133, 1134, 1135, 1136, 1137, 1138, 1139, 1140, 1141, 1142, 1143, 1144, 1145, 1146, 1147, 1148, 1149), (1150, 1122, 1149, 1151), (1123, 1152, 1153, 1154, 1155, 1156, 1157, 1158, 1159, 1160, 1141, 1140, 1161, 1162, 1163, 1164, 1165, 1166, 1167, 1168, 1169, 1170, 1171, 1172, 1173, 1174, 1175, 1176, 1177, 1124), (1229, 1178, 1179, 1125, 1124, 1177), (1126, 1125, 1179, 1180), (1127, 1126, 1180, 1181), (1128, 1127, 1181, 1182), (1129, 1128, 1182, 1183), (1130, 1129, 1183, 1184), (1131, 1130, 1184, 1185), (1132, 1131, 1185, 1186), (1133, 1132, 1186, 1187), (1134, 1133, 1187, 1188), (1135, 1134, 1188, 1189), (1136, 1135, 1189, 1190), (1137, 1136, 1190, 1191), (1138, 1137, 1191, 1192), (1139, 1138, 1192, 1193), (1140, 1139, 1193, 1234, 1213, 1161), (1142, 1141, 1212, 1194), (1195, 1143, 1142, 1194), (1196, 1144, 1143, 1195), (1197, 1145, 1144, 1196), (1198, 1146, 1145, 1197), (1199, 1147, 1146, 1198), (1200, 1148, 1147, 1199), (1151, 1149, 1148, 1200), (1201, 1150, 1151, 1202), (1152, 1203, 1204, 1153), (1205, 1154, 1153, 1204), (1206, 1155, 1154, 1205), (1207, 1156, 1155, 1206), (1208, 1157, 1156, 1207), (1209, 1158, 1157, 1208), (1210, 1159, 1158, 1209), (1211, 1160, 1159, 1210), (1141, 1160, 1211, 1212), (1162, 1161, 1213, 1214), (1163, 1162, 1214, 1215), (1164, 1163, 1215, 1216), (1165, 1164, 1216, 1217), (1166, 1165, 1217, 1218), (1167, 1166, 1218, 1219), (1168, 1167, 1219, 1220), (1169, 1168, 1220, 1221), (1170, 1169, 1221, 1222), (1171, 1170, 1222, 1223), (1172, 1171, 1223, 1224), (1173, 1172, 1224, 1225), (1174, 1173, 1225, 1226), (1175, 1174, 1226, 1227), (1176, 1175, 1227, 1228), (1177, 1176, 1228, 1229), (1180, 1179, 1178, 1104, 1105, 1116, 1117, 1305, 1280, 1230, 1231, 1282, 1232, 1257, 1283, 1304, 1258, 1233, 1234, 1193, 1192, 1191, 1190, 1189, 1188, 1187, 1186, 1185, 1184, 1183, 1182, 1181), (1235, 1195, 1194, 1236), (1237, 1196, 1195, 1235), (1238, 1197, 1196, 1237), (1239, 1198, 1197, 1238), (1240, 1199, 1198, 1239), (1241, 1200, 1199, 1240), (1202, 1151, 1200, 1241), (1242, 1201, 1202, 1243), (1203, 1244, 1245, 1204), (1246, 1205, 1204, 1245), (1247, 1206, 1205, 1246), (1248, 1207, 1206, 1247), (1249, 1208, 1207, 1248), (1250, 1209, 1208, 1249), (1251, 1210, 1209, 1250), (1252, 1211, 1210, 1251), (1255, 1256, 1303, 1305, 1117, 1111, 1103, 1104, 1178, 1229, 1228, 1227, 1226, 1225, 1224, 1223, 1222, 1221, 1220, 1219, 1218, 1217, 1216, 1215, 1214, 1213, 1234, 1233, 1278, 1301, 1279, 1253, 1254, 1302), (1194, 1212, 1277, 1236), (1259, 1235, 1236, 1260), (1261, 1237, 1235, 1259), (1262, 1238, 1237, 1261), (1263, 1239, 1238, 1262), (1264, 1240, 1239, 1263), (1265, 1241, 1240, 1264), (1243, 1202, 1241, 1265), (1266, 1242, 1243, 1267), (1244, 1268, 1269, 1245), (1270, 1246, 1245, 1269), (1271, 1247, 1246, 1270), (1272, 1248, 1247, 1271), (1273, 1249, 1248, 1272), (1274, 1250, 1249, 1273), (1275, 1251, 1250, 1274), (1276, 1252, 1251, 1275), (1211, 1252, 1277, 1212), (1230, 1267, 1281, 1231), (1232, 1284, 1285, 1257), (1286, 1233, 1258, 1287), (1288, 1259, 1260, 1287), (1277, 1289, 1260, 1236), (1290, 1261, 1259, 1288), (1285, 1262, 1261, 1290), (1284, 1263, 1262, 1285), (1291, 1264, 1263, 1284), (1281, 1265, 1264, 1291), (1267, 1243, 1265, 1281), (1280, 1266, 1267, 1230), (1268, 1292, 1293, 1269), (1294, 1270, 1269, 1293), (1295, 1271, 1270, 1294), (1296, 1272, 1271, 1295), (1297, 1273, 1272, 1296), (1298, 1274, 1273, 1297), (1299, 1275, 1274, 1298), (1300, 1276, 1275, 1299), (1252, 1276, 1289, 1277), (1300, 1278, 1233, 1286), (1279, 1298, 1297, 1253), (1253, 1297, 1296, 1254), (1255, 1294, 1293, 1256), (1231, 1281, 1291, 1282), (1282, 1291, 1284, 1232), (1257, 1285, 1290, 1283), (1289, 1286, 1287, 1260), (1304, 1288, 1287, 1258), (1283, 1290, 1288, 1304), (1292, 1303, 1256, 1293), (1302, 1295, 1294, 1255), (1254, 1296, 1295, 1302), (1301, 1299, 1298, 1279), (1278, 1300, 1299, 1301), (1276, 1300, 1286, 1289)])
me_cube.materials.append(mat_material)
me_cube.use_remesh_preserve_volume = False
me_cube.use_remesh_preserve_attributes = False
me_cube.use_mirror_vertex_groups = False
me_cube.update()

# ---- objects
ob_cube = bpy.data.objects.new('Cube', me_cube)
ob_camera = bpy.data.objects.new('Camera', cam_camera)

# ---- transforms, parenting, visibility, modifiers, constraints
ob_cube.location = (0.1186, -0.008083, 0.6517)
ob_cube.scale = (2.504, 2.329, 0.3302)
ob_cube.lock_rotations_4d = False
ob_cube.empty_display_type = 'ARROWS'
ob_cube.lineart.crease_threshold = 0.0
ob_camera.location = (7.481, -6.508, 5.344)
ob_camera.rotation_euler = (1.109, 0.0, 0.8149)
ob_camera.lock_rotations_4d = False
ob_camera.empty_display_type = 'ARROWS'
ob_camera.color = (0.0, 0.0, 0.0, 0.0)
ob_camera.display_type = 'WIRE'
ob_camera.lineart.crease_threshold = 0.0

# ---- collection membership
col_collection_1.objects.link(ob_cube)
col_collection_1.objects.link(ob_camera)

# ---- scene / render settings (as saved in the file)
scene.camera = ob_camera
scene.frame_start = 1; scene.frame_end = 250; scene.frame_set(1)
scene.render.engine = 'BLENDER_EEVEE_NEXT'
scene.render.resolution_percentage = 50
scene.render.dither_intensity = 0.0
scene.cycles.use_denoising = False
scene.cycles.samples = 128
scene.cycles.sampling_pattern = 'TABULATED_SOBOL'
scene.cycles.use_adaptive_sampling = False
scene.cycles.use_light_tree = False
scene.cycles.blur_glossy = 0.0
scene.cycles.sample_clamp_indirect = 0.0
scene.view_settings.view_transform = 'Standard'
bpy.context.view_layer.update()

# ---- added for rendering (the .blend has no usable light): sun
light_auto_sun = bpy.data.lights.new('AutoSun', 'SUN')
light_auto_sun.energy = 3.0
light_auto_sun.angle = 0.0523599
ob_auto_sun = bpy.data.objects.new('AutoSun', light_auto_sun)
scene.collection.objects.link(ob_auto_sun)
ob_auto_sun.rotation_euler = (0.872665, 0.174533, 0.523599)
bpy.context.view_layer.update()
